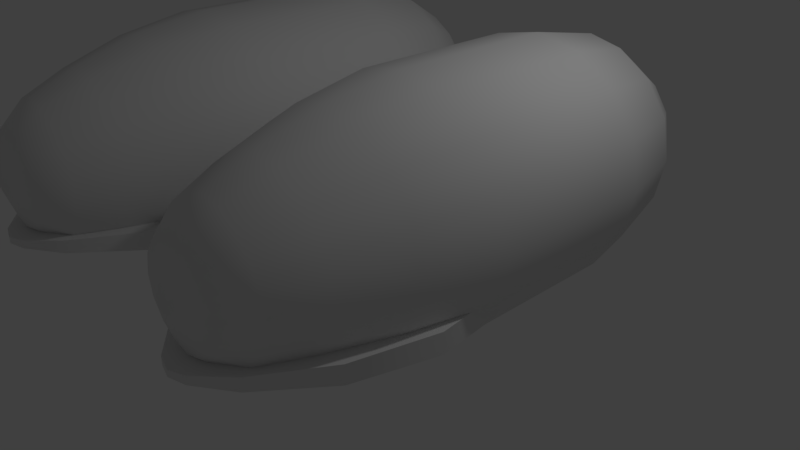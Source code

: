 # Source: skiff.blend  (saved by Blender 2.78.0; exported with 4.5.12 LTS)
import bpy
from mathutils import Matrix  # noqa: F401  (used for matrix-valued properties, if any)

bpy.ops.wm.read_factory_settings(use_empty=True)
scene = bpy.context.scene
scene.name = 'Scene'

# ---- collections
col_collection_1 = bpy.data.collections.new('Collection 1'); scene.collection.children.link(col_collection_1)

# ---- materials (node trees are filled in below, after node groups)
mat_0_skiff = bpy.data.materials.new('0_skiff')
mat_0_skiff.alpha_threshold = 0.0
mat_0_skiff.use_transparent_shadow = False
mat_0_skiff.roughness = 0.5

# ---- material node trees

# ---- world
world_world = bpy.data.worlds.new('World'); scene.world = world_world
world_world.color = (0.05088, 0.05088, 0.05088)
world_world.use_sun_shadow = False
world_world.sun_shadow_jitter_overblur = 0.0
world_world.cycles.sampling_method = 'MANUAL'

# ---- cameras
cam_camera = bpy.data.cameras.new('Camera')
cam_camera.clip_end = 100.0
cam_camera.lens = 35.0
cam_camera.sensor_width = 32.0
cam_camera.sensor_height = 18.0
cam_camera.ortho_scale = 7.314
cam_camera.dof.focus_distance = 0.0
cam_camera.dof.aperture_fstop = 128.0

# ---- lights
light_lamp = bpy.data.lights.new('Lamp', 'POINT')
light_lamp.transmission_factor = 0.0
light_lamp.cutoff_distance = 30.0
light_lamp.energy = 100.0
light_lamp.shadow_buffer_clip_start = 1.001
light_lamp.shadow_soft_size = 0.1
light_lamp.shadow_maximum_resolution = 0.006
light_lamp.use_absolute_resolution = True

# ---- meshes
me_cylinder_004 = bpy.data.meshes.new('Cylinder.004')
me_cylinder_004.from_pydata([(0.3907, -0.4295, 1.63), (0.5187, -0.2379, 1.63), (0.5637, -0.01191, 1.63), (0.6657, 0.01203, -2.109), (1.0, -4.371e-08, -1.0), (1.0, -4.371e-08, 1.0), (0.9239, -0.3827, -1.0), (0.9239, -0.3827, 1.0), (0.7071, -0.7071, -1.0), (0.7071, -0.7071, 1.0), (0.3827, -0.9239, -1.0), (0.3827, -0.9239, 1.0), (0.1991, -0.5575, 1.63), (-0.3907, -0.4295, 1.63), (-0.5187, -0.2379, 1.63), (-0.5637, -0.01191, 1.63), (-0.6657, 0.01203, -2.109), (-1.0, -4.371e-08, -1.0), (-1.0, -4.371e-08, 1.0), (-0.9239, -0.3827, -1.0), (-0.9239, -0.3827, 1.0), (-0.7071, -0.7071, -1.0), (-0.7071, -0.7071, 1.0), (-0.3827, -0.9239, -1.0), (-0.3827, -0.9239, 1.0), (0.0, -1.0, -1.002), (0.0, -1.0, 1.0), (-0.1991, -0.5575, 1.63), (0.0, -0.6025, 1.63), (0.3907, -0.4295, 1.63), (0.1991, -0.5575, 1.63), (0.5187, -0.2379, 1.63), (0.5637, -0.01191, 1.63), (0.5637, -0.01191, 1.63), (0.6657, 0.01203, -2.109), (1.0, -4.371e-08, -1.0), (0.0, -0.6759, -2.915), (0.241, -0.6235, -2.663), (0.4642, -0.4744, -2.412), (0.6133, -0.2512, -2.232), (1.0, -4.371e-08, 1.0), (0.0, -0.6025, 1.63), (-0.3907, -0.4295, 1.63), (-0.1991, -0.5575, 1.63), (-0.5187, -0.2379, 1.63), (-0.5637, -0.01191, 1.63), (-0.5637, -0.01191, 1.63), (-0.6657, 0.01203, -2.109), (-1.0, -4.371e-08, -1.0), (-0.241, -0.6235, -2.663), (-0.4642, -0.4744, -2.412), (-0.6133, -0.2512, -2.232), (-1.0, -4.371e-08, 1.0), (0.0, -0.6759, -2.915), (0.0, -0.6759, -2.915), (0.241, -0.6235, -2.663), (0.4642, -0.4744, -2.412), (0.6133, -0.2512, -2.232), (0.6657, 0.01203, -2.109), (1.0, -4.371e-08, 1.0), (0.9239, -0.3827, 1.0), (0.7071, -0.7071, 1.0), (0.3827, -0.9239, 1.0), (0.0, -1.0, 1.0), (-0.241, -0.6235, -2.663), (-0.4642, -0.4744, -2.412), (-0.6133, -0.2512, -2.232), (-0.6657, 0.01203, -2.109), (-1.0, -4.371e-08, 1.0), (-0.9239, -0.3827, 1.0), (-0.7071, -0.7071, 1.0), (-0.3827, -0.9239, 1.0), (0.6657, 0.01203, -2.109), (-0.6657, 0.01203, -2.109), (1.706, 0.7397, -2.413), (2.216, 0.9142, -2.413), (2.589, 1.391, -2.413), (2.726, 2.043, -2.413), (2.589, 2.694, -2.413), (2.216, 3.171, -2.413), (1.706, 3.346, -2.413), (1.706, 2.043, -4.452), (1.196, 3.171, -2.413), (0.8228, 2.694, -2.413), (0.6862, 2.043, -2.413), (0.8228, 1.391, -2.413), (1.196, 0.9142, -2.413), (1.702, 0.9959, -1.289), (1.702, 1.322, -1.289), (2.212, 0.9959, -1.067), (2.212, 1.322, -1.067), (2.644, 0.9959, -0.5017), (2.644, 1.322, -0.5017), (2.933, 0.9959, 0.2399), (2.933, 1.322, 0.2399), (3.034, 0.9959, 1.074), (3.034, 1.322, 1.074), (2.783, 1.016, 2.043), (2.783, 1.303, 2.043), (2.284, 1.058, 2.782), (2.284, 1.26, 2.782), (1.904, 1.094, 3.089), (1.904, 1.224, 3.089), (1.702, 1.109, 3.153), (1.702, 1.21, 3.153), (1.5, 1.094, 3.089), (1.5, 1.224, 3.089), (1.121, 1.058, 2.782), (1.121, 1.26, 2.782), (0.6212, 1.016, 2.043), (0.6212, 1.303, 2.043), (0.3706, 0.9959, 1.074), (0.3706, 1.322, 1.074), (0.472, 0.9959, 0.2399), (0.472, 1.322, 0.2399), (0.7606, 0.9959, -0.5017), (0.7606, 1.322, -0.5017), (1.193, 0.9959, -1.067), (1.193, 1.322, -1.067), (1.702, 0.9959, -1.289), (1.702, 0.9959, -1.289), (2.212, 0.9959, -1.067), (2.212, 1.322, -1.067), (1.702, 1.322, -1.289), (1.702, 1.322, -1.289), (2.644, 0.9959, -0.5017), (2.644, 1.322, -0.5017), (2.933, 0.9959, 0.2399), (2.933, 1.322, 0.2399), (3.034, 0.9959, 1.074), (3.034, 1.322, 1.074), (2.783, 1.016, 2.043), (2.783, 1.303, 2.043), (2.284, 1.058, 2.782), (2.284, 1.26, 2.782), (1.904, 1.094, 3.089), (1.904, 1.224, 3.089), (1.702, 1.109, 3.153), (1.702, 1.109, 3.153), (1.702, 1.21, 3.153), (1.702, 1.21, 3.153), (1.5, 1.094, 3.089), (1.5, 1.224, 3.089), (1.121, 1.058, 2.782), (1.121, 1.26, 2.782), (0.6212, 1.016, 2.043), (0.6212, 1.303, 2.043), (0.3706, 0.9959, 1.074), (0.3706, 1.322, 1.074), (0.472, 0.9959, 0.2399), (0.472, 1.322, 0.2399), (0.7606, 0.9959, -0.5017), (0.7606, 1.322, -0.5017), (1.193, 0.9959, -1.067), (1.193, 1.322, -1.067), (2.265, 3.768, -1.715), (2.265, 3.768, 0.3529), (2.739, 3.363, -1.715), (2.739, 3.363, 0.3529), (3.056, 2.757, -1.715), (3.056, 2.757, 0.3529), (3.167, 2.043, -1.715), (3.167, 2.043, 0.3529), (3.056, 1.328, -1.715), (3.056, 1.328, 0.3529), (2.739, 0.7225, -1.715), (2.739, 0.7225, 0.3529), (2.265, 0.3177, -1.715), (2.265, 0.3177, 0.3529), (2.554, 2.043, -3.334), (2.485, 1.605, -3.334), (2.291, 1.234, -3.334), (2.001, 0.9862, -3.334), (2.125, 0.5418, -2.733), (2.537, 0.894, -2.733), (2.813, 1.421, -2.733), (2.909, 2.043, -2.733), (2.813, 2.665, -2.733), (2.537, 3.192, -2.733), (2.125, 3.544, -2.733), (2.485, 2.48, -3.334), (2.291, 2.852, -3.334), (2.001, 3.099, -3.334), (2.208, 2.043, -3.697), (2.167, 1.775, -3.697), (2.048, 1.549, -3.697), (1.871, 1.397, -3.697), (2.167, 2.31, -3.697), (2.048, 2.537, -3.697), (1.871, 2.688, -3.697), (2.143, 3.616, 1.299), (2.575, 3.247, 1.299), (2.864, 2.694, 1.299), (2.965, 2.043, 1.299), (2.864, 1.391, 1.299), (2.575, 0.8391, 1.299), (2.143, 0.4701, 1.299), (2.042, 3.337, 2.077), (2.397, 3.033, 2.077), (2.635, 2.579, 2.077), (2.718, 2.043, 2.077), (2.635, 1.507, 2.077), (2.397, 1.053, 2.077), (2.042, 0.749, 2.077), (1.963, 3.06, 2.63), (2.243, 2.821, 2.63), (2.43, 2.464, 2.63), (2.495, 2.043, 2.63), (2.43, 1.622, 2.63), (2.243, 1.264, 2.63), (1.963, 1.026, 2.63), (1.882, 2.738, 2.941), (2.073, 2.575, 2.941), (2.201, 2.331, 2.941), (2.245, 2.043, 2.941), (2.201, 1.755, 2.941), (2.073, 1.511, 2.941), (1.882, 1.347, 2.941), (1.706, 3.91, -1.715), (1.706, 3.91, 0.3529), (1.147, 3.768, -1.715), (1.147, 3.768, 0.3529), (0.6727, 3.363, -1.715), (0.6727, 3.363, 0.3529), (0.3559, 2.757, -1.715), (0.3559, 2.757, 0.3529), (0.2447, 2.043, -1.715), (0.2447, 2.043, 0.3529), (0.3559, 1.328, -1.715), (0.3559, 1.328, 0.3529), (0.6727, 0.7225, -1.715), (0.6727, 0.7225, 0.3529), (1.147, 0.3177, -1.715), (1.147, 0.3177, 0.3529), (1.706, 0.1756, -1.715), (1.706, 0.1756, 0.3529), (0.8586, 2.043, -3.334), (0.9267, 1.605, -3.334), (1.121, 1.234, -3.334), (1.411, 0.9862, -3.334), (1.706, 0.8991, -3.334), (1.706, 0.4182, -2.733), (1.288, 0.5418, -2.733), (0.8751, 0.894, -2.733), (0.5994, 1.421, -2.733), (0.5027, 2.043, -2.733), (0.5994, 2.665, -2.733), (0.8751, 3.192, -2.733), (1.288, 3.544, -2.733), (1.706, 3.667, -2.733), (0.9267, 2.48, -3.334), (1.121, 2.852, -3.334), (1.411, 3.099, -3.334), (1.706, 3.187, -3.334), (1.204, 2.043, -3.697), (1.245, 1.775, -3.697), (1.364, 1.549, -3.697), (1.541, 1.397, -3.697), (1.706, 1.344, -3.697), (1.245, 2.31, -3.697), (1.364, 2.537, -3.697), (1.541, 2.688, -3.697), (1.706, 2.742, -3.697), (1.706, 3.745, 1.299), (1.269, 3.616, 1.299), (0.837, 3.247, 1.299), (0.5482, 2.694, 1.299), (0.4468, 2.043, 1.299), (0.5482, 1.391, 1.299), (0.837, 0.8391, 1.299), (1.269, 0.4701, 1.299), (1.706, 0.3405, 1.299), (1.706, 3.443, 2.077), (1.37, 3.337, 2.077), (1.015, 3.033, 2.077), (0.7772, 2.579, 2.077), (0.6938, 2.043, 2.077), (0.7772, 1.507, 2.077), (1.015, 1.053, 2.077), (1.37, 0.749, 2.077), (1.706, 0.6424, 2.077), (1.706, 3.144, 2.63), (1.449, 3.06, 2.63), (1.169, 2.821, 2.63), (0.9824, 2.464, 2.63), (0.9168, 2.043, 2.63), (0.9824, 1.622, 2.63), (1.169, 1.264, 2.63), (1.449, 1.026, 2.63), (1.706, 0.942, 2.63), (1.706, 2.795, 2.941), (1.53, 2.738, 2.941), (1.339, 2.575, 2.941), (1.212, 2.331, 2.941), (1.167, 2.043, 2.941), (1.212, 1.755, 2.941), (1.339, 1.511, 2.941), (1.53, 1.347, 2.941), (1.706, 1.29, 2.941), (1.706, 2.043, -3.898), (1.706, 2.043, 3.148), (-1.747, 0.7397, -2.413), (-1.237, 0.9142, -2.413), (-0.8637, 1.391, -2.413), (-0.7271, 2.043, -2.413), (-0.8637, 2.694, -2.413), (-1.237, 3.171, -2.413), (-1.747, 3.346, -2.413), (-1.747, 2.043, -4.452), (-2.257, 3.171, -2.413), (-2.63, 2.694, -2.413), (-2.767, 2.043, -2.413), (-2.63, 1.391, -2.413), (-2.257, 0.9142, -2.413), (-1.751, 0.9959, -1.289), (-1.751, 1.322, -1.289), (-1.241, 0.9959, -1.067), (-1.241, 1.322, -1.067), (-0.8092, 0.9959, -0.5017), (-0.8092, 1.322, -0.5017), (-0.5205, 0.9959, 0.2399), (-0.5205, 1.322, 0.2399), (-0.4191, 0.9959, 1.074), (-0.4191, 1.322, 1.074), (-0.6698, 1.016, 2.043), (-0.6698, 1.303, 2.043), (-1.169, 1.058, 2.782), (-1.169, 1.26, 2.782), (-1.549, 1.094, 3.089), (-1.549, 1.224, 3.089), (-1.751, 1.109, 3.153), (-1.751, 1.21, 3.153), (-1.953, 1.094, 3.089), (-1.953, 1.224, 3.089), (-2.332, 1.058, 2.782), (-2.332, 1.26, 2.782), (-2.832, 1.016, 2.043), (-2.832, 1.303, 2.043), (-3.082, 0.9959, 1.074), (-3.082, 1.322, 1.074), (-2.981, 0.9959, 0.2399), (-2.981, 1.322, 0.2399), (-2.692, 0.9959, -0.5017), (-2.692, 1.322, -0.5017), (-2.26, 0.9959, -1.067), (-2.26, 1.322, -1.067), (-1.751, 0.9959, -1.289), (-1.751, 0.9959, -1.289), (-1.241, 0.9959, -1.067), (-1.241, 1.322, -1.067), (-1.751, 1.322, -1.289), (-1.751, 1.322, -1.289), (-0.8092, 0.9959, -0.5017), (-0.8092, 1.322, -0.5017), (-0.5205, 0.9959, 0.2399), (-0.5205, 1.322, 0.2399), (-0.4191, 0.9959, 1.074), (-0.4191, 1.322, 1.074), (-0.6698, 1.016, 2.043), (-0.6698, 1.303, 2.043), (-1.169, 1.058, 2.782), (-1.169, 1.26, 2.782), (-1.549, 1.094, 3.089), (-1.549, 1.224, 3.089), (-1.751, 1.109, 3.153), (-1.751, 1.109, 3.153), (-1.751, 1.21, 3.153), (-1.751, 1.21, 3.153), (-1.953, 1.094, 3.089), (-1.953, 1.224, 3.089), (-2.332, 1.058, 2.782), (-2.332, 1.26, 2.782), (-2.832, 1.016, 2.043), (-2.832, 1.303, 2.043), (-3.082, 0.9959, 1.074), (-3.082, 1.322, 1.074), (-2.981, 0.9959, 0.2399), (-2.981, 1.322, 0.2399), (-2.692, 0.9959, -0.5017), (-2.692, 1.322, -0.5017), (-2.26, 0.9959, -1.067), (-2.26, 1.322, -1.067), (-1.188, 3.768, -1.715), (-1.188, 3.768, 0.3529), (-0.7136, 3.363, -1.715), (-0.7136, 3.363, 0.3529), (-0.3969, 2.757, -1.715), (-0.3969, 2.757, 0.3529), (-0.2856, 2.043, -1.715), (-0.2856, 2.043, 0.3529), (-0.3969, 1.328, -1.715), (-0.3969, 1.328, 0.3529), (-0.7136, 0.7225, -1.715), (-0.7136, 0.7225, 0.3529), (-1.188, 0.3177, -1.715), (-1.188, 0.3177, 0.3529), (-0.8995, 2.043, -3.334), (-0.9676, 1.605, -3.334), (-1.162, 1.234, -3.334), (-1.452, 0.9862, -3.334), (-1.328, 0.5418, -2.733), (-0.916, 0.894, -2.733), (-0.6404, 1.421, -2.733), (-0.5436, 2.043, -2.733), (-0.6404, 2.665, -2.733), (-0.916, 3.192, -2.733), (-1.328, 3.544, -2.733), (-0.9676, 2.48, -3.334), (-1.162, 2.852, -3.334), (-1.452, 3.099, -3.334), (-1.245, 2.043, -3.697), (-1.286, 1.775, -3.697), (-1.405, 1.549, -3.697), (-1.582, 1.397, -3.697), (-1.286, 2.31, -3.697), (-1.405, 2.537, -3.697), (-1.582, 2.688, -3.697), (-1.31, 3.616, 1.299), (-0.878, 3.247, 1.299), (-0.5892, 2.694, 1.299), (-0.4877, 2.043, 1.299), (-0.5892, 1.391, 1.299), (-0.878, 0.8391, 1.299), (-1.31, 0.4701, 1.299), (-1.411, 3.337, 2.077), (-1.056, 3.033, 2.077), (-0.8181, 2.579, 2.077), (-0.7347, 2.043, 2.077), (-0.8181, 1.507, 2.077), (-1.056, 1.053, 2.077), (-1.411, 0.749, 2.077), (-1.49, 3.06, 2.63), (-1.21, 2.821, 2.63), (-1.023, 2.464, 2.63), (-0.9578, 2.043, 2.63), (-1.023, 1.622, 2.63), (-1.21, 1.264, 2.63), (-1.49, 1.026, 2.63), (-1.571, 2.738, 2.941), (-1.38, 2.575, 2.941), (-1.252, 2.331, 2.941), (-1.208, 2.043, 2.941), (-1.252, 1.755, 2.941), (-1.38, 1.511, 2.941), (-1.571, 1.347, 2.941), (-1.747, 3.91, -1.715), (-1.747, 3.91, 0.3529), (-2.306, 3.768, -1.715), (-2.306, 3.768, 0.3529), (-2.78, 3.363, -1.715), (-2.78, 3.363, 0.3529), (-3.097, 2.757, -1.715), (-3.097, 2.757, 0.3529), (-3.208, 2.043, -1.715), (-3.208, 2.043, 0.3529), (-3.097, 1.328, -1.715), (-3.097, 1.328, 0.3529), (-2.78, 0.7225, -1.715), (-2.78, 0.7225, 0.3529), (-2.306, 0.3177, -1.715), (-2.306, 0.3177, 0.3529), (-1.747, 0.1756, -1.715), (-1.747, 0.1756, 0.3529), (-2.594, 2.043, -3.334), (-2.526, 1.605, -3.334), (-2.332, 1.234, -3.334), (-2.042, 0.9862, -3.334), (-1.747, 0.8991, -3.334), (-1.747, 0.4182, -2.733), (-2.165, 0.5418, -2.733), (-2.578, 0.894, -2.733), (-2.854, 1.421, -2.733), (-2.95, 2.043, -2.733), (-2.854, 2.665, -2.733), (-2.578, 3.192, -2.733), (-2.165, 3.544, -2.733), (-1.747, 3.667, -2.733), (-2.526, 2.48, -3.334), (-2.332, 2.852, -3.334), (-2.042, 3.099, -3.334), (-1.747, 3.187, -3.334), (-2.249, 2.043, -3.697), (-2.208, 1.775, -3.697), (-2.089, 1.549, -3.697), (-1.912, 1.397, -3.697), (-1.747, 1.344, -3.697), (-2.208, 2.31, -3.697), (-2.089, 2.537, -3.697), (-1.912, 2.688, -3.697), (-1.747, 2.742, -3.697), (-1.747, 3.745, 1.299), (-2.184, 3.616, 1.299), (-2.616, 3.247, 1.299), (-2.905, 2.694, 1.299), (-3.006, 2.043, 1.299), (-2.905, 1.391, 1.299), (-2.616, 0.8391, 1.299), (-2.184, 0.4701, 1.299), (-1.747, 0.3405, 1.299), (-1.747, 3.443, 2.077), (-2.083, 3.337, 2.077), (-2.438, 3.033, 2.077), (-2.676, 2.579, 2.077), (-2.759, 2.043, 2.077), (-2.676, 1.507, 2.077), (-2.438, 1.053, 2.077), (-2.083, 0.749, 2.077), (-1.747, 0.6424, 2.077), (-1.747, 3.144, 2.63), (-2.004, 3.06, 2.63), (-2.284, 2.821, 2.63), (-2.471, 2.464, 2.63), (-2.536, 2.043, 2.63), (-2.471, 1.622, 2.63), (-2.284, 1.264, 2.63), (-2.004, 1.026, 2.63), (-1.747, 0.942, 2.63), (-1.747, 2.795, 2.941), (-1.923, 2.738, 2.941), (-2.114, 2.575, 2.941), (-2.242, 2.331, 2.941), (-2.286, 2.043, 2.941), (-2.242, 1.755, 2.941), (-2.114, 1.511, 2.941), (-1.923, 1.347, 2.941), (-1.747, 1.29, 2.941), (-1.747, 2.043, -3.898), (-1.747, 2.043, 3.148)], [], [(6, 8, 56, 57), (10, 25, 53, 55), (35, 6, 57, 58), (8, 10, 55, 56), (35, 59, 60, 6), (6, 60, 61, 8), (8, 61, 62, 10), (10, 62, 63, 25), (9, 7, 31, 29), (11, 9, 29, 30), (7, 40, 32, 31), (26, 11, 30, 41), (19, 66, 65, 21), (23, 64, 54, 25), (48, 67, 66, 19), (21, 65, 64, 23), (48, 19, 69, 68), (19, 21, 70, 69), (21, 23, 71, 70), (23, 25, 63, 71), (22, 42, 44, 20), (24, 43, 42, 22), (20, 44, 45, 52), (26, 41, 43, 24), (34, 39, 51, 47, 73, 3), (12, 0, 1, 33, 46, 14, 13, 27, 28), (4, 17, 18, 5), (2, 5, 18, 15), (4, 72, 16, 17), (39, 38, 50, 51), (38, 37, 49, 50), (37, 36, 49), (74, 81, 75), (75, 81, 76), (76, 81, 77), (77, 81, 78), (78, 81, 79), (79, 81, 80), (80, 81, 82), (82, 81, 83), (83, 81, 84), (84, 81, 85), (85, 81, 86), (86, 81, 74), (74, 75, 76, 77, 78, 79, 80, 82, 83, 84, 85, 86), (119, 123, 122, 121), (121, 122, 126, 125), (125, 126, 128, 127), (127, 128, 130, 129), (129, 130, 132, 131), (131, 132, 134, 133), (133, 134, 136, 135), (135, 136, 139, 137), (138, 140, 142, 141), (141, 142, 144, 143), (143, 144, 146, 145), (145, 146, 148, 147), (147, 148, 150, 149), (149, 150, 152, 151), (90, 124, 154, 116, 114, 112, 110, 108, 106, 104, 102, 100, 98, 96, 94, 92), (151, 152, 118, 153), (153, 118, 88, 120), (87, 89, 91, 93, 95, 97, 99, 101, 103, 105, 107, 109, 111, 113, 115, 117), (218, 219, 156, 155), (155, 156, 158, 157), (157, 158, 160, 159), (159, 160, 162, 161), (161, 162, 164, 163), (163, 164, 166, 165), (165, 166, 168, 167), (167, 168, 235, 234), (165, 167, 173, 174), (159, 161, 176, 177), (163, 165, 174, 175), (157, 159, 177, 178), (218, 155, 179, 249), (167, 234, 241, 173), (161, 163, 175, 176), (155, 157, 178, 179), (179, 178, 181, 182), (177, 176, 169, 180), (175, 174, 171, 170), (173, 241, 240, 172), (249, 179, 182, 253), (178, 177, 180, 181), (176, 175, 170, 169), (174, 173, 172, 171), (182, 181, 188, 189), (170, 171, 185, 184), (171, 172, 186, 185), (253, 182, 189, 262), (180, 169, 183, 187), (181, 180, 187, 188), (172, 240, 258, 186), (169, 170, 184, 183), (156, 219, 263, 190), (162, 160, 192, 193), (168, 166, 195, 196), (158, 156, 190, 191), (164, 162, 193, 194), (235, 168, 196, 271), (160, 158, 191, 192), (166, 164, 194, 195), (195, 194, 201, 202), (193, 192, 199, 200), (191, 190, 197, 198), (196, 195, 202, 203), (194, 193, 200, 201), (192, 191, 198, 199), (190, 263, 272, 197), (271, 196, 203, 280), (203, 202, 209, 210), (201, 200, 207, 208), (199, 198, 205, 206), (197, 272, 281, 204), (280, 203, 210, 289), (202, 201, 208, 209), (200, 199, 206, 207), (198, 197, 204, 205), (208, 207, 214, 215), (206, 205, 212, 213), (204, 281, 290, 211), (289, 210, 217, 298), (209, 208, 215, 216), (207, 206, 213, 214), (205, 204, 211, 212), (210, 209, 216, 217), (262, 189, 299), (189, 188, 299), (188, 187, 299), (187, 183, 299), (183, 184, 299), (184, 185, 299), (185, 186, 299), (186, 258, 299), (298, 217, 300), (217, 216, 300), (216, 215, 300), (215, 214, 300), (214, 213, 300), (213, 212, 300), (212, 211, 300), (211, 290, 300), (218, 220, 221, 219), (220, 222, 223, 221), (222, 224, 225, 223), (224, 226, 227, 225), (226, 228, 229, 227), (228, 230, 231, 229), (230, 232, 233, 231), (232, 234, 235, 233), (230, 243, 242, 232), (224, 246, 245, 226), (228, 244, 243, 230), (222, 247, 246, 224), (218, 249, 248, 220), (232, 242, 241, 234), (226, 245, 244, 228), (220, 248, 247, 222), (248, 252, 251, 247), (246, 250, 236, 245), (244, 237, 238, 243), (242, 239, 240, 241), (249, 253, 252, 248), (247, 251, 250, 246), (245, 236, 237, 244), (243, 238, 239, 242), (252, 261, 260, 251), (237, 255, 256, 238), (238, 256, 257, 239), (253, 262, 261, 252), (250, 259, 254, 236), (251, 260, 259, 250), (239, 257, 258, 240), (236, 254, 255, 237), (221, 264, 263, 219), (227, 267, 266, 225), (233, 270, 269, 231), (223, 265, 264, 221), (229, 268, 267, 227), (235, 271, 270, 233), (225, 266, 265, 223), (231, 269, 268, 229), (269, 278, 277, 268), (267, 276, 275, 266), (265, 274, 273, 264), (270, 279, 278, 269), (268, 277, 276, 267), (266, 275, 274, 265), (264, 273, 272, 263), (271, 280, 279, 270), (279, 288, 287, 278), (277, 286, 285, 276), (275, 284, 283, 274), (273, 282, 281, 272), (280, 289, 288, 279), (278, 287, 286, 277), (276, 285, 284, 275), (274, 283, 282, 273), (286, 295, 294, 285), (284, 293, 292, 283), (282, 291, 290, 281), (289, 298, 297, 288), (287, 296, 295, 286), (285, 294, 293, 284), (283, 292, 291, 282), (288, 297, 296, 287), (262, 299, 261), (261, 299, 260), (260, 299, 259), (259, 299, 254), (254, 299, 255), (255, 299, 256), (256, 299, 257), (257, 299, 258), (298, 300, 297), (297, 300, 296), (296, 300, 295), (295, 300, 294), (294, 300, 293), (293, 300, 292), (292, 300, 291), (291, 300, 290), (301, 308, 302), (302, 308, 303), (303, 308, 304), (304, 308, 305), (305, 308, 306), (306, 308, 307), (307, 308, 309), (309, 308, 310), (310, 308, 311), (311, 308, 312), (312, 308, 313), (313, 308, 301), (301, 302, 303, 304, 305, 306, 307, 309, 310, 311, 312, 313), (346, 350, 349, 348), (348, 349, 353, 352), (352, 353, 355, 354), (354, 355, 357, 356), (356, 357, 359, 358), (358, 359, 361, 360), (360, 361, 363, 362), (362, 363, 366, 364), (365, 367, 369, 368), (368, 369, 371, 370), (370, 371, 373, 372), (372, 373, 375, 374), (374, 375, 377, 376), (376, 377, 379, 378), (317, 351, 381, 343, 341, 339, 337, 335, 333, 331, 329, 327, 325, 323, 321, 319), (378, 379, 345, 380), (380, 345, 315, 347), (314, 316, 318, 320, 322, 324, 326, 328, 330, 332, 334, 336, 338, 340, 342, 344), (445, 446, 383, 382), (382, 383, 385, 384), (384, 385, 387, 386), (386, 387, 389, 388), (388, 389, 391, 390), (390, 391, 393, 392), (392, 393, 395, 394), (394, 395, 462, 461), (392, 394, 400, 401), (386, 388, 403, 404), (390, 392, 401, 402), (384, 386, 404, 405), (445, 382, 406, 476), (394, 461, 468, 400), (388, 390, 402, 403), (382, 384, 405, 406), (406, 405, 408, 409), (404, 403, 396, 407), (402, 401, 398, 397), (400, 468, 467, 399), (476, 406, 409, 480), (405, 404, 407, 408), (403, 402, 397, 396), (401, 400, 399, 398), (409, 408, 415, 416), (397, 398, 412, 411), (398, 399, 413, 412), (480, 409, 416, 489), (407, 396, 410, 414), (408, 407, 414, 415), (399, 467, 485, 413), (396, 397, 411, 410), (383, 446, 490, 417), (389, 387, 419, 420), (395, 393, 422, 423), (385, 383, 417, 418), (391, 389, 420, 421), (462, 395, 423, 498), (387, 385, 418, 419), (393, 391, 421, 422), (422, 421, 428, 429), (420, 419, 426, 427), (418, 417, 424, 425), (423, 422, 429, 430), (421, 420, 427, 428), (419, 418, 425, 426), (417, 490, 499, 424), (498, 423, 430, 507), (430, 429, 436, 437), (428, 427, 434, 435), (426, 425, 432, 433), (424, 499, 508, 431), (507, 430, 437, 516), (429, 428, 435, 436), (427, 426, 433, 434), (425, 424, 431, 432), (435, 434, 441, 442), (433, 432, 439, 440), (431, 508, 517, 438), (516, 437, 444, 525), (436, 435, 442, 443), (434, 433, 440, 441), (432, 431, 438, 439), (437, 436, 443, 444), (489, 416, 526), (416, 415, 526), (415, 414, 526), (414, 410, 526), (410, 411, 526), (411, 412, 526), (412, 413, 526), (413, 485, 526), (525, 444, 527), (444, 443, 527), (443, 442, 527), (442, 441, 527), (441, 440, 527), (440, 439, 527), (439, 438, 527), (438, 517, 527), (445, 447, 448, 446), (447, 449, 450, 448), (449, 451, 452, 450), (451, 453, 454, 452), (453, 455, 456, 454), (455, 457, 458, 456), (457, 459, 460, 458), (459, 461, 462, 460), (457, 470, 469, 459), (451, 473, 472, 453), (455, 471, 470, 457), (449, 474, 473, 451), (445, 476, 475, 447), (459, 469, 468, 461), (453, 472, 471, 455), (447, 475, 474, 449), (475, 479, 478, 474), (473, 477, 463, 472), (471, 464, 465, 470), (469, 466, 467, 468), (476, 480, 479, 475), (474, 478, 477, 473), (472, 463, 464, 471), (470, 465, 466, 469), (479, 488, 487, 478), (464, 482, 483, 465), (465, 483, 484, 466), (480, 489, 488, 479), (477, 486, 481, 463), (478, 487, 486, 477), (466, 484, 485, 467), (463, 481, 482, 464), (448, 491, 490, 446), (454, 494, 493, 452), (460, 497, 496, 458), (450, 492, 491, 448), (456, 495, 494, 454), (462, 498, 497, 460), (452, 493, 492, 450), (458, 496, 495, 456), (496, 505, 504, 495), (494, 503, 502, 493), (492, 501, 500, 491), (497, 506, 505, 496), (495, 504, 503, 494), (493, 502, 501, 492), (491, 500, 499, 490), (498, 507, 506, 497), (506, 515, 514, 505), (504, 513, 512, 503), (502, 511, 510, 501), (500, 509, 508, 499), (507, 516, 515, 506), (505, 514, 513, 504), (503, 512, 511, 502), (501, 510, 509, 500), (513, 522, 521, 512), (511, 520, 519, 510), (509, 518, 517, 508), (516, 525, 524, 515), (514, 523, 522, 513), (512, 521, 520, 511), (510, 519, 518, 509), (515, 524, 523, 514), (489, 526, 488), (488, 526, 487), (487, 526, 486), (486, 526, 481), (481, 526, 482), (482, 526, 483), (483, 526, 484), (484, 526, 485), (525, 527, 524), (524, 527, 523), (523, 527, 522), (522, 527, 521), (521, 527, 520), (520, 527, 519), (519, 527, 518), (518, 527, 517)])
me_cylinder_004.polygons.foreach_set('use_smooth', [1, 1, 1, 1, 1, 1, 1, 1, 1, 1, 1, 1, 1, 1, 1, 1, 1, 1, 1, 1, 1, 1, 1, 1, 1, 1, 1, 1, 1, 1, 1, 1, 0, 0, 0, 0, 0, 0, 0, 0, 0, 0, 0, 0, 0, 1, 1, 1, 1, 1, 1, 1, 1, 1, 1, 1, 1, 1, 1, 1, 1, 1, 1, 1, 1, 1, 1, 1, 1, 1, 1, 1, 1, 1, 1, 1, 1, 1, 1, 1, 1, 1, 1, 1, 1, 1, 1, 1, 1, 1, 1, 1, 1, 1, 1, 1, 1, 1, 1, 1, 1, 1, 1, 1, 1, 1, 1, 1, 1, 1, 1, 1, 1, 1, 1, 1, 1, 1, 1, 1, 1, 1, 1, 1, 1, 1, 1, 1, 1, 1, 1, 1, 1, 1, 1, 1, 1, 1, 1, 1, 1, 1, 1, 1, 1, 1, 1, 1, 1, 1, 1, 1, 1, 1, 1, 1, 1, 1, 1, 1, 1, 1, 1, 1, 1, 1, 1, 1, 1, 1, 1, 1, 1, 1, 1, 1, 1, 1, 1, 1, 1, 1, 1, 1, 1, 1, 1, 1, 1, 1, 1, 1, 1, 1, 1, 1, 1, 1, 1, 1, 1, 1, 1, 1, 1, 1, 1, 1, 1, 1, 1, 1, 1, 1, 1, 1, 1, 1, 1, 1, 1, 1, 1, 0, 0, 0, 0, 0, 0, 0, 0, 0, 0, 0, 0, 0, 1, 1, 1, 1, 1, 1, 1, 1, 1, 1, 1, 1, 1, 1, 1, 1, 1, 1, 1, 1, 1, 1, 1, 1, 1, 1, 1, 1, 1, 1, 1, 1, 1, 1, 1, 1, 1, 1, 1, 1, 1, 1, 1, 1, 1, 1, 1, 1, 1, 1, 1, 1, 1, 1, 1, 1, 1, 1, 1, 1, 1, 1, 1, 1, 1, 1, 1, 1, 1, 1, 1, 1, 1, 1, 1, 1, 1, 1, 1, 1, 1, 1, 1, 1, 1, 1, 1, 1, 1, 1, 1, 1, 1, 1, 1, 1, 1, 1, 1, 1, 1, 1, 1, 1, 1, 1, 1, 1, 1, 1, 1, 1, 1, 1, 1, 1, 1, 1, 1, 1, 1, 1, 1, 1, 1, 1, 1, 1, 1, 1, 1, 1, 1, 1, 1, 1, 1, 1, 1, 1, 1, 1, 1, 1, 1, 1, 1, 1, 1, 1, 1, 1, 1, 1, 1, 1, 1, 1, 1, 1, 1, 1, 1, 1, 1, 1, 1, 1, 1, 1, 1, 1, 1, 1, 1, 1, 1, 1])
_uv = me_cylinder_004.uv_layers.new(name='UVMap')
_uv.uv.foreach_set('vector', [0.2896, 0.2073, 0.2493, 0.2085, 0.247, 0.05637, 0.2772, 0.07355, 0.2088, 0.208, 0.1677, 0.2057, 0.1944, 0.0003072, 0.2185, 0.02927, 0.3303, 0.2039, 0.2896, 0.2073, 0.2772, 0.07355, 0.3078, 0.08202, 0.2493, 0.2085, 0.2088, 0.208, 0.2185, 0.02927, 0.247, 0.05637, 0.3303, 0.2039, 0.3352, 0.4165, 0.2932, 0.4173, 0.2896, 0.2073, 0.2896, 0.2073, 0.2932, 0.4173, 0.2513, 0.4179, 0.2493, 0.2085, 0.2493, 0.2085, 0.2513, 0.4179, 0.2096, 0.4182, 0.2088, 0.208, 0.2088, 0.208, 0.2096, 0.4182, 0.1678, 0.4183, 0.1677, 0.2057, 0.8411, 0.8793, 0.8766, 0.9003, 0.8265, 0.9633, 0.8055, 0.951, 0.802, 0.8665, 0.8411, 0.8793, 0.8055, 0.951, 0.7824, 0.9434, 0.8766, 0.9003, 0.9066, 0.9284, 0.8442, 0.98, 0.8265, 0.9633, 0.761, 0.8622, 0.802, 0.8665, 0.7824, 0.9434, 0.761, 0.9409, 0.04592, 0.2073, 0.05833, 0.07355, 0.08846, 0.05637, 0.08617, 0.2085, 0.1267, 0.208, 0.117, 0.02927, 0.1411, 0.0003072, 0.1677, 0.2057, 0.005205, 0.2039, 0.02766, 0.08202, 0.05833, 0.07355, 0.04592, 0.2073, 0.08617, 0.2085, 0.08846, 0.05637, 0.117, 0.02927, 0.1267, 0.208, 0.005205, 0.2039, 0.04592, 0.2073, 0.0423, 0.4173, 0.0003072, 0.4165, 0.04592, 0.2073, 0.08617, 0.2085, 0.08416, 0.4179, 0.0423, 0.4173, 0.08617, 0.2085, 0.1267, 0.208, 0.1259, 0.4182, 0.08416, 0.4179, 0.1267, 0.208, 0.1677, 0.2057, 0.1678, 0.4183, 0.1259, 0.4182, 0.6809, 0.8793, 0.7165, 0.951, 0.6956, 0.9633, 0.6455, 0.9003, 0.7201, 0.8665, 0.7396, 0.9434, 0.7165, 0.951, 0.6809, 0.8793, 0.6455, 0.9003, 0.6956, 0.9633, 0.6779, 0.98, 0.6155, 0.9284, 0.761, 0.8622, 0.761, 0.9409, 0.7396, 0.9434, 0.7201, 0.8665, 0.9686, 0.7429, 0.9626, 0.7734, 0.8332, 0.7734, 0.8272, 0.7429, 0.8277, 0.7428, 0.9681, 0.7428, 0.9077, 0.6846, 0.9279, 0.6981, 0.9414, 0.7183, 0.9461, 0.7422, 0.8272, 0.7422, 0.8319, 0.7183, 0.8454, 0.6981, 0.8656, 0.6846, 0.8866, 0.6798, 0.6155, 0.584, 0.8265, 0.584, 0.8265, 0.795, 0.6155, 0.795, 0.6615, 0.8616, 0.6155, 0.795, 0.8265, 0.795, 0.7805, 0.8616, 0.6155, 0.584, 0.6507, 0.4669, 0.7913, 0.4669, 0.8265, 0.584, 0.9626, 0.7734, 0.9468, 0.8036, 0.8489, 0.8036, 0.8332, 0.7734, 0.9468, 0.8036, 0.9233, 0.8344, 0.8725, 0.8344, 0.8489, 0.8036, 0.9233, 0.8344, 0.8979, 0.8616, 0.8725, 0.8344, 0.0, 0.0, 1.0, 0.0, 1.0, 1.0, 0.0, 0.0, 1.0, 0.0, 1.0, 1.0, 0.0, 0.0, 1.0, 0.0, 1.0, 1.0, 0.0, 0.0, 1.0, 0.0, 1.0, 1.0, 0.0, 0.0, 1.0, 0.0, 1.0, 1.0, 0.0, 0.0, 1.0, 0.0, 1.0, 1.0, 0.0, 0.0, 1.0, 0.0, 1.0, 1.0, 0.0, 0.0, 1.0, 0.0, 1.0, 1.0, 0.0, 0.0, 1.0, 0.0, 1.0, 1.0, 0.0, 0.0, 1.0, 0.0, 1.0, 1.0, 0.0, 0.0, 1.0, 0.0, 1.0, 1.0, 0.0, 0.0, 1.0, 0.0, 1.0, 1.0, 0.5, 1.0, 0.75, 0.933, 0.933, 0.75, 1.0, 0.5, 0.933, 0.25, 0.75, 0.06699, 0.5, 0.0, 0.25, 0.06699, 0.06699, 0.25, 0.0, 0.5, 0.06699, 0.75, 0.25, 0.933, 0.8951, 0.0003072, 0.9296, 0.0003073, 0.9296, 0.05898, 0.8951, 0.05898, 0.8951, 0.05898, 0.9296, 0.05898, 0.9296, 0.1341, 0.8951, 0.1341, 0.8951, 0.1341, 0.9296, 0.1341, 0.9296, 0.2181, 0.8951, 0.2181, 0.8951, 0.2181, 0.9296, 0.2181, 0.9296, 0.3068, 0.8951, 0.3068, 0.8951, 0.3068, 0.9296, 0.3068, 0.9275, 0.4124, 0.8972, 0.4124, 0.8972, 0.4124, 0.9275, 0.4124, 0.923, 0.5065, 0.9017, 0.5065, 0.9017, 0.5065, 0.923, 0.5065, 0.9192, 0.5581, 0.9055, 0.5581, 0.9055, 0.5581, 0.9192, 0.5581, 0.9177, 0.5804, 0.907, 0.5804, 0.9527, 0.5804, 0.9421, 0.5804, 0.9406, 0.5581, 0.9542, 0.5581, 0.9542, 0.5581, 0.9406, 0.5581, 0.9368, 0.5065, 0.958, 0.5065, 0.958, 0.5065, 0.9368, 0.5065, 0.9323, 0.4124, 0.9625, 0.4124, 0.9625, 0.4124, 0.9323, 0.4124, 0.9302, 0.3068, 0.9646, 0.3068, 0.9646, 0.3068, 0.9302, 0.3068, 0.9302, 0.2181, 0.9646, 0.2181, 0.9646, 0.2181, 0.9302, 0.2181, 0.9302, 0.1341, 0.9646, 0.1341, 0.4492, 0.4837, 0.5054, 0.4669, 0.556, 0.4966, 0.594, 0.5614, 0.6148, 0.6427, 0.6148, 0.7314, 0.5762, 0.8298, 0.5145, 0.901, 0.4708, 0.9286, 0.4488, 0.9328, 0.4285, 0.9234, 0.3926, 0.8862, 0.3497, 0.8023, 0.3358, 0.6975, 0.357, 0.6114, 0.3967, 0.5374, 0.9646, 0.1341, 0.9302, 0.1341, 0.9302, 0.05898, 0.9646, 0.05898, 0.9646, 0.05898, 0.9302, 0.05898, 0.9302, 0.0003072, 0.9646, 0.0003073, 0.1699, 0.4189, 0.2205, 0.4487, 0.2585, 0.5134, 0.2793, 0.5948, 0.2793, 0.6835, 0.2407, 0.7818, 0.179, 0.853, 0.1353, 0.8806, 0.1133, 0.8848, 0.09296, 0.8754, 0.05712, 0.8382, 0.01423, 0.7543, 0.0003072, 0.6496, 0.02155, 0.5634, 0.06123, 0.4894, 0.1137, 0.4357, 0.0, 0.0, 1.0, 0.0, 1.0, 1.0, 0.0, 1.0, 0.0, 0.0, 1.0, 0.0, 1.0, 1.0, 0.0, 1.0, 0.0, 0.0, 1.0, 0.0, 1.0, 1.0, 0.0, 1.0, 0.0, 0.0, 1.0, 0.0, 1.0, 1.0, 0.0, 1.0, 0.0, 0.0, 1.0, 0.0, 1.0, 1.0, 0.0, 1.0, 0.0, 0.0, 1.0, 0.0, 1.0, 1.0, 0.0, 1.0, 0.0, 0.0, 1.0, 0.0, 1.0, 1.0, 0.0, 1.0, 0.0, 0.0, 1.0, 0.0, 1.0, 1.0, 0.0, 1.0, 0.0, 0.0, 1.0, 0.0, 1.0, 1.0, 0.0, 1.0, 0.0, 0.0, 1.0, 0.0, 1.0, 1.0, 0.0, 1.0, 0.0, 0.0, 1.0, 0.0, 1.0, 1.0, 0.0, 1.0, 0.0, 0.0, 1.0, 0.0, 1.0, 1.0, 0.0, 1.0, 0.0, 0.0, 1.0, 0.0, 1.0, 1.0, 0.0, 1.0, 0.0, 0.0, 1.0, 0.0, 1.0, 1.0, 0.0, 1.0, 0.0, 0.0, 1.0, 0.0, 1.0, 1.0, 0.0, 1.0, 0.0, 0.0, 1.0, 0.0, 1.0, 1.0, 0.0, 1.0, 0.0, 0.0, 1.0, 0.0, 1.0, 1.0, 0.0, 1.0, 0.0, 0.0, 1.0, 0.0, 1.0, 1.0, 0.0, 1.0, 0.0, 0.0, 1.0, 0.0, 1.0, 1.0, 0.0, 1.0, 0.0, 0.0, 1.0, 0.0, 1.0, 1.0, 0.0, 1.0, 0.0, 0.0, 1.0, 0.0, 1.0, 1.0, 0.0, 1.0, 0.0, 0.0, 1.0, 0.0, 1.0, 1.0, 0.0, 1.0, 0.0, 0.0, 1.0, 0.0, 1.0, 1.0, 0.0, 1.0, 0.0, 0.0, 1.0, 0.0, 1.0, 1.0, 0.0, 1.0, 0.0, 0.0, 1.0, 0.0, 1.0, 1.0, 0.0, 1.0, 0.0, 0.0, 1.0, 0.0, 1.0, 1.0, 0.0, 1.0, 0.0, 0.0, 1.0, 0.0, 1.0, 1.0, 0.0, 1.0, 0.0, 0.0, 1.0, 0.0, 1.0, 1.0, 0.0, 1.0, 0.0, 0.0, 1.0, 0.0, 1.0, 1.0, 0.0, 1.0, 0.0, 0.0, 1.0, 0.0, 1.0, 1.0, 0.0, 1.0, 0.0, 0.0, 1.0, 0.0, 1.0, 1.0, 0.0, 1.0, 0.0, 0.0, 1.0, 0.0, 1.0, 1.0, 0.0, 1.0, 0.0, 0.0, 1.0, 0.0, 1.0, 1.0, 0.0, 1.0, 0.0, 0.0, 1.0, 0.0, 1.0, 1.0, 0.0, 1.0, 0.0, 0.0, 1.0, 0.0, 1.0, 1.0, 0.0, 1.0, 0.0, 0.0, 1.0, 0.0, 1.0, 1.0, 0.0, 1.0, 0.0, 0.0, 1.0, 0.0, 1.0, 1.0, 0.0, 1.0, 0.0, 0.0, 1.0, 0.0, 1.0, 1.0, 0.0, 1.0, 0.0, 0.0, 1.0, 0.0, 1.0, 1.0, 0.0, 1.0, 0.0, 0.0, 1.0, 0.0, 1.0, 1.0, 0.0, 1.0, 0.0, 0.0, 1.0, 0.0, 1.0, 1.0, 0.0, 1.0, 0.0, 0.0, 1.0, 0.0, 1.0, 1.0, 0.0, 1.0, 0.0, 0.0, 1.0, 0.0, 1.0, 1.0, 0.0, 1.0, 0.0, 0.0, 1.0, 0.0, 1.0, 1.0, 0.0, 1.0, 0.0, 0.0, 1.0, 0.0, 1.0, 1.0, 0.0, 1.0, 0.0, 0.0, 1.0, 0.0, 1.0, 1.0, 0.0, 1.0, 0.0, 0.0, 1.0, 0.0, 1.0, 1.0, 0.0, 1.0, 0.0, 0.0, 1.0, 0.0, 1.0, 1.0, 0.0, 1.0, 0.0, 0.0, 1.0, 0.0, 1.0, 1.0, 0.0, 1.0, 0.0, 0.0, 1.0, 0.0, 1.0, 1.0, 0.0, 1.0, 0.0, 0.0, 1.0, 0.0, 1.0, 1.0, 0.0, 1.0, 0.0, 0.0, 1.0, 0.0, 1.0, 1.0, 0.0, 1.0, 0.0, 0.0, 1.0, 0.0, 1.0, 1.0, 0.0, 1.0, 0.0, 0.0, 1.0, 0.0, 1.0, 1.0, 0.0, 1.0, 0.0, 0.0, 1.0, 0.0, 1.0, 1.0, 0.0, 1.0, 0.0, 0.0, 1.0, 0.0, 1.0, 1.0, 0.0, 1.0, 0.0, 0.0, 1.0, 0.0, 1.0, 1.0, 0.0, 1.0, 0.0, 0.0, 1.0, 0.0, 1.0, 1.0, 0.0, 1.0, 0.0, 0.0, 1.0, 0.0, 1.0, 1.0, 0.0, 1.0, 0.0, 0.0, 1.0, 0.0, 1.0, 1.0, 0.0, 1.0, 0.0, 0.0, 1.0, 0.0, 1.0, 1.0, 0.0, 1.0, 0.0, 0.0, 1.0, 0.0, 1.0, 1.0, 0.0, 1.0, 0.0, 0.0, 1.0, 0.0, 1.0, 1.0, 0.0, 1.0, 0.0, 0.0, 1.0, 0.0, 1.0, 1.0, 0.0, 1.0, 0.0, 0.0, 1.0, 0.0, 1.0, 1.0, 0.0, 0.0, 1.0, 0.0, 1.0, 1.0, 0.0, 0.0, 1.0, 0.0, 1.0, 1.0, 0.0, 0.0, 1.0, 0.0, 1.0, 1.0, 0.0, 0.0, 1.0, 0.0, 1.0, 1.0, 0.0, 0.0, 1.0, 0.0, 1.0, 1.0, 0.0, 0.0, 1.0, 0.0, 1.0, 1.0, 0.0, 0.0, 1.0, 0.0, 1.0, 1.0, 0.0, 0.0, 1.0, 0.0, 1.0, 1.0, 0.0, 0.0, 1.0, 0.0, 1.0, 1.0, 0.0, 0.0, 1.0, 0.0, 1.0, 1.0, 0.0, 0.0, 1.0, 0.0, 1.0, 1.0, 0.0, 0.0, 1.0, 0.0, 1.0, 1.0, 0.0, 0.0, 1.0, 0.0, 1.0, 1.0, 0.0, 0.0, 1.0, 0.0, 1.0, 1.0, 0.0, 0.0, 1.0, 0.0, 1.0, 1.0, 0.0, 0.0, 1.0, 0.0, 1.0, 1.0, 0.0, 1.0, 0.0, 0.0, 1.0, 0.0, 1.0, 1.0, 0.0, 1.0, 0.0, 0.0, 1.0, 0.0, 1.0, 1.0, 0.0, 1.0, 0.0, 0.0, 1.0, 0.0, 1.0, 1.0, 0.0, 1.0, 0.0, 0.0, 1.0, 0.0, 1.0, 1.0, 0.0, 1.0, 0.0, 0.0, 1.0, 0.0, 1.0, 1.0, 0.0, 1.0, 0.0, 0.0, 1.0, 0.0, 1.0, 1.0, 0.0, 1.0, 0.0, 0.0, 1.0, 0.0, 1.0, 1.0, 0.0, 1.0, 0.0, 0.0, 1.0, 0.0, 1.0, 1.0, 0.0, 1.0, 0.0, 0.0, 1.0, 0.0, 1.0, 1.0, 0.0, 1.0, 0.0, 0.0, 1.0, 0.0, 1.0, 1.0, 0.0, 1.0, 0.0, 0.0, 1.0, 0.0, 1.0, 1.0, 0.0, 1.0, 0.0, 0.0, 1.0, 0.0, 1.0, 1.0, 0.0, 1.0, 0.0, 0.0, 1.0, 0.0, 1.0, 1.0, 0.0, 1.0, 0.0, 0.0, 1.0, 0.0, 1.0, 1.0, 0.0, 1.0, 0.0, 0.0, 1.0, 0.0, 1.0, 1.0, 0.0, 1.0, 0.0, 0.0, 1.0, 0.0, 1.0, 1.0, 0.0, 1.0, 0.0, 0.0, 1.0, 0.0, 1.0, 1.0, 0.0, 1.0, 0.0, 0.0, 1.0, 0.0, 1.0, 1.0, 0.0, 1.0, 0.0, 0.0, 1.0, 0.0, 1.0, 1.0, 0.0, 1.0, 0.0, 0.0, 1.0, 0.0, 1.0, 1.0, 0.0, 1.0, 0.0, 0.0, 1.0, 0.0, 1.0, 1.0, 0.0, 1.0, 0.0, 0.0, 1.0, 0.0, 1.0, 1.0, 0.0, 1.0, 0.0, 0.0, 1.0, 0.0, 1.0, 1.0, 0.0, 1.0, 0.0, 0.0, 1.0, 0.0, 1.0, 1.0, 0.0, 1.0, 0.0, 0.0, 1.0, 0.0, 1.0, 1.0, 0.0, 1.0, 0.0, 0.0, 1.0, 0.0, 1.0, 1.0, 0.0, 1.0, 0.0, 0.0, 1.0, 0.0, 1.0, 1.0, 0.0, 1.0, 0.0, 0.0, 1.0, 0.0, 1.0, 1.0, 0.0, 1.0, 0.0, 0.0, 1.0, 0.0, 1.0, 1.0, 0.0, 1.0, 0.0, 0.0, 1.0, 0.0, 1.0, 1.0, 0.0, 1.0, 0.0, 0.0, 1.0, 0.0, 1.0, 1.0, 0.0, 1.0, 0.0, 0.0, 1.0, 0.0, 1.0, 1.0, 0.0, 1.0, 0.0, 0.0, 1.0, 0.0, 1.0, 1.0, 0.0, 1.0, 0.0, 0.0, 1.0, 0.0, 1.0, 1.0, 0.0, 1.0, 0.0, 0.0, 1.0, 0.0, 1.0, 1.0, 0.0, 1.0, 0.0, 0.0, 1.0, 0.0, 1.0, 1.0, 0.0, 1.0, 0.0, 0.0, 1.0, 0.0, 1.0, 1.0, 0.0, 1.0, 0.0, 0.0, 1.0, 0.0, 1.0, 1.0, 0.0, 1.0, 0.0, 0.0, 1.0, 0.0, 1.0, 1.0, 0.0, 1.0, 0.0, 0.0, 1.0, 0.0, 1.0, 1.0, 0.0, 1.0, 0.0, 0.0, 1.0, 0.0, 1.0, 1.0, 0.0, 1.0, 0.0, 0.0, 1.0, 0.0, 1.0, 1.0, 0.0, 1.0, 0.0, 0.0, 1.0, 0.0, 1.0, 1.0, 0.0, 1.0, 0.0, 0.0, 1.0, 0.0, 1.0, 1.0, 0.0, 1.0, 0.0, 0.0, 1.0, 0.0, 1.0, 1.0, 0.0, 1.0, 0.0, 0.0, 1.0, 0.0, 1.0, 1.0, 0.0, 1.0, 0.0, 0.0, 1.0, 0.0, 1.0, 1.0, 0.0, 1.0, 0.0, 0.0, 1.0, 0.0, 1.0, 1.0, 0.0, 1.0, 0.0, 0.0, 1.0, 0.0, 1.0, 1.0, 0.0, 1.0, 0.0, 0.0, 1.0, 0.0, 1.0, 1.0, 0.0, 1.0, 0.0, 0.0, 1.0, 0.0, 1.0, 1.0, 0.0, 1.0, 0.0, 0.0, 1.0, 0.0, 1.0, 1.0, 0.0, 1.0, 0.0, 0.0, 1.0, 0.0, 1.0, 1.0, 0.0, 1.0, 0.0, 0.0, 1.0, 0.0, 1.0, 1.0, 0.0, 1.0, 0.0, 0.0, 1.0, 0.0, 1.0, 1.0, 0.0, 1.0, 0.0, 0.0, 1.0, 0.0, 1.0, 1.0, 0.0, 1.0, 0.0, 0.0, 1.0, 0.0, 1.0, 1.0, 0.0, 1.0, 0.0, 0.0, 1.0, 0.0, 1.0, 1.0, 0.0, 1.0, 0.0, 0.0, 1.0, 0.0, 1.0, 1.0, 0.0, 1.0, 0.0, 0.0, 1.0, 0.0, 1.0, 1.0, 0.0, 1.0, 0.0, 0.0, 1.0, 0.0, 1.0, 1.0, 0.0, 1.0, 0.0, 0.0, 1.0, 0.0, 1.0, 1.0, 0.0, 1.0, 0.0, 0.0, 1.0, 0.0, 1.0, 1.0, 0.0, 1.0, 0.0, 0.0, 1.0, 0.0, 1.0, 1.0, 0.0, 0.0, 1.0, 0.0, 1.0, 1.0, 0.0, 0.0, 1.0, 0.0, 1.0, 1.0, 0.0, 0.0, 1.0, 0.0, 1.0, 1.0, 0.0, 0.0, 1.0, 0.0, 1.0, 1.0, 0.0, 0.0, 1.0, 0.0, 1.0, 1.0, 0.0, 0.0, 1.0, 0.0, 1.0, 1.0, 0.0, 0.0, 1.0, 0.0, 1.0, 1.0, 0.0, 0.0, 1.0, 0.0, 1.0, 1.0, 0.0, 0.0, 1.0, 0.0, 1.0, 1.0, 0.0, 0.0, 1.0, 0.0, 1.0, 1.0, 0.0, 0.0, 1.0, 0.0, 1.0, 1.0, 0.0, 0.0, 1.0, 0.0, 1.0, 1.0, 0.0, 0.0, 1.0, 0.0, 1.0, 1.0, 0.0, 0.0, 1.0, 0.0, 1.0, 1.0, 0.0, 0.0, 1.0, 0.0, 1.0, 1.0, 0.0, 0.0, 1.0, 0.0, 1.0, 1.0, 0.0, 0.0, 1.0, 0.0, 1.0, 1.0, 0.0, 0.0, 1.0, 0.0, 1.0, 1.0, 0.0, 0.0, 1.0, 0.0, 1.0, 1.0, 0.0, 0.0, 1.0, 0.0, 1.0, 1.0, 0.0, 0.0, 1.0, 0.0, 1.0, 1.0, 0.0, 0.0, 1.0, 0.0, 1.0, 1.0, 0.0, 0.0, 1.0, 0.0, 1.0, 1.0, 0.0, 0.0, 1.0, 0.0, 1.0, 1.0, 0.0, 0.0, 1.0, 0.0, 1.0, 1.0, 0.0, 0.0, 1.0, 0.0, 1.0, 1.0, 0.0, 0.0, 1.0, 0.0, 1.0, 1.0, 0.5, 1.0, 0.75, 0.933, 0.933, 0.75, 1.0, 0.5, 0.933, 0.25, 0.75, 0.06699, 0.5, 0.0, 0.25, 0.06699, 0.06699, 0.25, 0.0, 0.5, 0.06699, 0.75, 0.25, 0.933, 0.9652, 0.0003072, 0.9997, 0.0003072, 0.9997, 0.05898, 0.9652, 0.05898, 0.9652, 0.05898, 0.9997, 0.05898, 0.9997, 0.1341, 0.9652, 0.1341, 0.9652, 0.1341, 0.9997, 0.1341, 0.9997, 0.2181, 0.9652, 0.2181, 0.9652, 0.2181, 0.9997, 0.2181, 0.9997, 0.3068, 0.9652, 0.3068, 0.9652, 0.3068, 0.9997, 0.3068, 0.9976, 0.4124, 0.9673, 0.4124, 0.9673, 0.4124, 0.9976, 0.4124, 0.9931, 0.5065, 0.9718, 0.5065, 0.9718, 0.5065, 0.9931, 0.5065, 0.9893, 0.5581, 0.9756, 0.5581, 0.9756, 0.5581, 0.9893, 0.5581, 0.9878, 0.5804, 0.9771, 0.5804, 0.3025, 0.999, 0.2919, 0.999, 0.2904, 0.9767, 0.304, 0.9767, 0.304, 0.9767, 0.2904, 0.9767, 0.2865, 0.9251, 0.3078, 0.9251, 0.3078, 0.9251, 0.2865, 0.9251, 0.282, 0.831, 0.3123, 0.831, 0.3123, 0.831, 0.282, 0.831, 0.28, 0.7253, 0.3144, 0.7253, 0.3144, 0.7253, 0.28, 0.7253, 0.28, 0.6367, 0.3144, 0.6367, 0.3144, 0.6367, 0.28, 0.6367, 0.28, 0.5527, 0.3144, 0.5527, 0.7288, 0.0171, 0.7851, 0.0003072, 0.8356, 0.03008, 0.8737, 0.09482, 0.8945, 0.1762, 0.8945, 0.2649, 0.8559, 0.3632, 0.7941, 0.4344, 0.7504, 0.462, 0.7284, 0.4662, 0.7081, 0.4569, 0.6723, 0.4196, 0.6294, 0.3357, 0.6155, 0.231, 0.6367, 0.1449, 0.6764, 0.07084, 0.3144, 0.5527, 0.28, 0.5527, 0.28, 0.4776, 0.3144, 0.4776, 0.3144, 0.4776, 0.28, 0.4776, 0.28, 0.4189, 0.3144, 0.4189, 0.5054, 0.0003072, 0.556, 0.03008, 0.594, 0.09482, 0.6148, 0.1762, 0.6148, 0.2649, 0.5762, 0.3632, 0.5145, 0.4344, 0.4708, 0.462, 0.4488, 0.4662, 0.4285, 0.4569, 0.3926, 0.4196, 0.3497, 0.3357, 0.3358, 0.231, 0.357, 0.1449, 0.3967, 0.07084, 0.4492, 0.0171, 0.0, 0.0, 1.0, 0.0, 1.0, 1.0, 0.0, 1.0, 0.0, 0.0, 1.0, 0.0, 1.0, 1.0, 0.0, 1.0, 0.0, 0.0, 1.0, 0.0, 1.0, 1.0, 0.0, 1.0, 0.0, 0.0, 1.0, 0.0, 1.0, 1.0, 0.0, 1.0, 0.0, 0.0, 1.0, 0.0, 1.0, 1.0, 0.0, 1.0, 0.0, 0.0, 1.0, 0.0, 1.0, 1.0, 0.0, 1.0, 0.0, 0.0, 1.0, 0.0, 1.0, 1.0, 0.0, 1.0, 0.0, 0.0, 1.0, 0.0, 1.0, 1.0, 0.0, 1.0, 0.0, 0.0, 1.0, 0.0, 1.0, 1.0, 0.0, 1.0, 0.0, 0.0, 1.0, 0.0, 1.0, 1.0, 0.0, 1.0, 0.0, 0.0, 1.0, 0.0, 1.0, 1.0, 0.0, 1.0, 0.0, 0.0, 1.0, 0.0, 1.0, 1.0, 0.0, 1.0, 0.0, 0.0, 1.0, 0.0, 1.0, 1.0, 0.0, 1.0, 0.0, 0.0, 1.0, 0.0, 1.0, 1.0, 0.0, 1.0, 0.0, 0.0, 1.0, 0.0, 1.0, 1.0, 0.0, 1.0, 0.0, 0.0, 1.0, 0.0, 1.0, 1.0, 0.0, 1.0, 0.0, 0.0, 1.0, 0.0, 1.0, 1.0, 0.0, 1.0, 0.0, 0.0, 1.0, 0.0, 1.0, 1.0, 0.0, 1.0, 0.0, 0.0, 1.0, 0.0, 1.0, 1.0, 0.0, 1.0, 0.0, 0.0, 1.0, 0.0, 1.0, 1.0, 0.0, 1.0, 0.0, 0.0, 1.0, 0.0, 1.0, 1.0, 0.0, 1.0, 0.0, 0.0, 1.0, 0.0, 1.0, 1.0, 0.0, 1.0, 0.0, 0.0, 1.0, 0.0, 1.0, 1.0, 0.0, 1.0, 0.0, 0.0, 1.0, 0.0, 1.0, 1.0, 0.0, 1.0, 0.0, 0.0, 1.0, 0.0, 1.0, 1.0, 0.0, 1.0, 0.0, 0.0, 1.0, 0.0, 1.0, 1.0, 0.0, 1.0, 0.0, 0.0, 1.0, 0.0, 1.0, 1.0, 0.0, 1.0, 0.0, 0.0, 1.0, 0.0, 1.0, 1.0, 0.0, 1.0, 0.0, 0.0, 1.0, 0.0, 1.0, 1.0, 0.0, 1.0, 0.0, 0.0, 1.0, 0.0, 1.0, 1.0, 0.0, 1.0, 0.0, 0.0, 1.0, 0.0, 1.0, 1.0, 0.0, 1.0, 0.0, 0.0, 1.0, 0.0, 1.0, 1.0, 0.0, 1.0, 0.0, 0.0, 1.0, 0.0, 1.0, 1.0, 0.0, 1.0, 0.0, 0.0, 1.0, 0.0, 1.0, 1.0, 0.0, 1.0, 0.0, 0.0, 1.0, 0.0, 1.0, 1.0, 0.0, 1.0, 0.0, 0.0, 1.0, 0.0, 1.0, 1.0, 0.0, 1.0, 0.0, 0.0, 1.0, 0.0, 1.0, 1.0, 0.0, 1.0, 0.0, 0.0, 1.0, 0.0, 1.0, 1.0, 0.0, 1.0, 0.0, 0.0, 1.0, 0.0, 1.0, 1.0, 0.0, 1.0, 0.0, 0.0, 1.0, 0.0, 1.0, 1.0, 0.0, 1.0, 0.0, 0.0, 1.0, 0.0, 1.0, 1.0, 0.0, 1.0, 0.0, 0.0, 1.0, 0.0, 1.0, 1.0, 0.0, 1.0, 0.0, 0.0, 1.0, 0.0, 1.0, 1.0, 0.0, 1.0, 0.0, 0.0, 1.0, 0.0, 1.0, 1.0, 0.0, 1.0, 0.0, 0.0, 1.0, 0.0, 1.0, 1.0, 0.0, 1.0, 0.0, 0.0, 1.0, 0.0, 1.0, 1.0, 0.0, 1.0, 0.0, 0.0, 1.0, 0.0, 1.0, 1.0, 0.0, 1.0, 0.0, 0.0, 1.0, 0.0, 1.0, 1.0, 0.0, 1.0, 0.0, 0.0, 1.0, 0.0, 1.0, 1.0, 0.0, 1.0, 0.0, 0.0, 1.0, 0.0, 1.0, 1.0, 0.0, 1.0, 0.0, 0.0, 1.0, 0.0, 1.0, 1.0, 0.0, 1.0, 0.0, 0.0, 1.0, 0.0, 1.0, 1.0, 0.0, 1.0, 0.0, 0.0, 1.0, 0.0, 1.0, 1.0, 0.0, 1.0, 0.0, 0.0, 1.0, 0.0, 1.0, 1.0, 0.0, 1.0, 0.0, 0.0, 1.0, 0.0, 1.0, 1.0, 0.0, 1.0, 0.0, 0.0, 1.0, 0.0, 1.0, 1.0, 0.0, 1.0, 0.0, 0.0, 1.0, 0.0, 1.0, 1.0, 0.0, 1.0, 0.0, 0.0, 1.0, 0.0, 1.0, 1.0, 0.0, 1.0, 0.0, 0.0, 1.0, 0.0, 1.0, 1.0, 0.0, 1.0, 0.0, 0.0, 1.0, 0.0, 1.0, 1.0, 0.0, 1.0, 0.0, 0.0, 1.0, 0.0, 1.0, 1.0, 0.0, 1.0, 0.0, 0.0, 1.0, 0.0, 1.0, 1.0, 0.0, 1.0, 0.0, 0.0, 1.0, 0.0, 1.0, 1.0, 0.0, 1.0, 0.0, 0.0, 1.0, 0.0, 1.0, 1.0, 0.0, 1.0, 0.0, 0.0, 1.0, 0.0, 1.0, 1.0, 0.0, 0.0, 1.0, 0.0, 1.0, 1.0, 0.0, 0.0, 1.0, 0.0, 1.0, 1.0, 0.0, 0.0, 1.0, 0.0, 1.0, 1.0, 0.0, 0.0, 1.0, 0.0, 1.0, 1.0, 0.0, 0.0, 1.0, 0.0, 1.0, 1.0, 0.0, 0.0, 1.0, 0.0, 1.0, 1.0, 0.0, 0.0, 1.0, 0.0, 1.0, 1.0, 0.0, 0.0, 1.0, 0.0, 1.0, 1.0, 0.0, 0.0, 1.0, 0.0, 1.0, 1.0, 0.0, 0.0, 1.0, 0.0, 1.0, 1.0, 0.0, 0.0, 1.0, 0.0, 1.0, 1.0, 0.0, 0.0, 1.0, 0.0, 1.0, 1.0, 0.0, 0.0, 1.0, 0.0, 1.0, 1.0, 0.0, 0.0, 1.0, 0.0, 1.0, 1.0, 0.0, 0.0, 1.0, 0.0, 1.0, 1.0, 0.0, 0.0, 1.0, 0.0, 1.0, 1.0, 0.0, 1.0, 0.0, 0.0, 1.0, 0.0, 1.0, 1.0, 0.0, 1.0, 0.0, 0.0, 1.0, 0.0, 1.0, 1.0, 0.0, 1.0, 0.0, 0.0, 1.0, 0.0, 1.0, 1.0, 0.0, 1.0, 0.0, 0.0, 1.0, 0.0, 1.0, 1.0, 0.0, 1.0, 0.0, 0.0, 1.0, 0.0, 1.0, 1.0, 0.0, 1.0, 0.0, 0.0, 1.0, 0.0, 1.0, 1.0, 0.0, 1.0, 0.0, 0.0, 1.0, 0.0, 1.0, 1.0, 0.0, 1.0, 0.0, 0.0, 1.0, 0.0, 1.0, 1.0, 0.0, 1.0, 0.0, 0.0, 1.0, 0.0, 1.0, 1.0, 0.0, 1.0, 0.0, 0.0, 1.0, 0.0, 1.0, 1.0, 0.0, 1.0, 0.0, 0.0, 1.0, 0.0, 1.0, 1.0, 0.0, 1.0, 0.0, 0.0, 1.0, 0.0, 1.0, 1.0, 0.0, 1.0, 0.0, 0.0, 1.0, 0.0, 1.0, 1.0, 0.0, 1.0, 0.0, 0.0, 1.0, 0.0, 1.0, 1.0, 0.0, 1.0, 0.0, 0.0, 1.0, 0.0, 1.0, 1.0, 0.0, 1.0, 0.0, 0.0, 1.0, 0.0, 1.0, 1.0, 0.0, 1.0, 0.0, 0.0, 1.0, 0.0, 1.0, 1.0, 0.0, 1.0, 0.0, 0.0, 1.0, 0.0, 1.0, 1.0, 0.0, 1.0, 0.0, 0.0, 1.0, 0.0, 1.0, 1.0, 0.0, 1.0, 0.0, 0.0, 1.0, 0.0, 1.0, 1.0, 0.0, 1.0, 0.0, 0.0, 1.0, 0.0, 1.0, 1.0, 0.0, 1.0, 0.0, 0.0, 1.0, 0.0, 1.0, 1.0, 0.0, 1.0, 0.0, 0.0, 1.0, 0.0, 1.0, 1.0, 0.0, 1.0, 0.0, 0.0, 1.0, 0.0, 1.0, 1.0, 0.0, 1.0, 0.0, 0.0, 1.0, 0.0, 1.0, 1.0, 0.0, 1.0, 0.0, 0.0, 1.0, 0.0, 1.0, 1.0, 0.0, 1.0, 0.0, 0.0, 1.0, 0.0, 1.0, 1.0, 0.0, 1.0, 0.0, 0.0, 1.0, 0.0, 1.0, 1.0, 0.0, 1.0, 0.0, 0.0, 1.0, 0.0, 1.0, 1.0, 0.0, 1.0, 0.0, 0.0, 1.0, 0.0, 1.0, 1.0, 0.0, 1.0, 0.0, 0.0, 1.0, 0.0, 1.0, 1.0, 0.0, 1.0, 0.0, 0.0, 1.0, 0.0, 1.0, 1.0, 0.0, 1.0, 0.0, 0.0, 1.0, 0.0, 1.0, 1.0, 0.0, 1.0, 0.0, 0.0, 1.0, 0.0, 1.0, 1.0, 0.0, 1.0, 0.0, 0.0, 1.0, 0.0, 1.0, 1.0, 0.0, 1.0, 0.0, 0.0, 1.0, 0.0, 1.0, 1.0, 0.0, 1.0, 0.0, 0.0, 1.0, 0.0, 1.0, 1.0, 0.0, 1.0, 0.0, 0.0, 1.0, 0.0, 1.0, 1.0, 0.0, 1.0, 0.0, 0.0, 1.0, 0.0, 1.0, 1.0, 0.0, 1.0, 0.0, 0.0, 1.0, 0.0, 1.0, 1.0, 0.0, 1.0, 0.0, 0.0, 1.0, 0.0, 1.0, 1.0, 0.0, 1.0, 0.0, 0.0, 1.0, 0.0, 1.0, 1.0, 0.0, 1.0, 0.0, 0.0, 1.0, 0.0, 1.0, 1.0, 0.0, 1.0, 0.0, 0.0, 1.0, 0.0, 1.0, 1.0, 0.0, 1.0, 0.0, 0.0, 1.0, 0.0, 1.0, 1.0, 0.0, 1.0, 0.0, 0.0, 1.0, 0.0, 1.0, 1.0, 0.0, 1.0, 0.0, 0.0, 1.0, 0.0, 1.0, 1.0, 0.0, 1.0, 0.0, 0.0, 1.0, 0.0, 1.0, 1.0, 0.0, 1.0, 0.0, 0.0, 1.0, 0.0, 1.0, 1.0, 0.0, 1.0, 0.0, 0.0, 1.0, 0.0, 1.0, 1.0, 0.0, 1.0, 0.0, 0.0, 1.0, 0.0, 1.0, 1.0, 0.0, 1.0, 0.0, 0.0, 1.0, 0.0, 1.0, 1.0, 0.0, 1.0, 0.0, 0.0, 1.0, 0.0, 1.0, 1.0, 0.0, 1.0, 0.0, 0.0, 1.0, 0.0, 1.0, 1.0, 0.0, 1.0, 0.0, 0.0, 1.0, 0.0, 1.0, 1.0, 0.0, 1.0, 0.0, 0.0, 1.0, 0.0, 1.0, 1.0, 0.0, 1.0, 0.0, 0.0, 1.0, 0.0, 1.0, 1.0, 0.0, 1.0, 0.0, 0.0, 1.0, 0.0, 1.0, 1.0, 0.0, 1.0, 0.0, 0.0, 1.0, 0.0, 1.0, 1.0, 0.0, 1.0, 0.0, 0.0, 1.0, 0.0, 1.0, 1.0, 0.0, 1.0, 0.0, 0.0, 1.0, 0.0, 1.0, 1.0, 0.0, 1.0, 0.0, 0.0, 1.0, 0.0, 1.0, 1.0, 0.0, 1.0, 0.0, 0.0, 1.0, 0.0, 1.0, 1.0, 0.0, 1.0, 0.0, 0.0, 1.0, 0.0, 1.0, 1.0, 0.0, 0.0, 1.0, 0.0, 1.0, 1.0, 0.0, 0.0, 1.0, 0.0, 1.0, 1.0, 0.0, 0.0, 1.0, 0.0, 1.0, 1.0, 0.0, 0.0, 1.0, 0.0, 1.0, 1.0, 0.0, 0.0, 1.0, 0.0, 1.0, 1.0, 0.0, 0.0, 1.0, 0.0, 1.0, 1.0, 0.0, 0.0, 1.0, 0.0, 1.0, 1.0, 0.0, 0.0, 1.0, 0.0, 1.0, 1.0, 0.0, 0.0, 1.0, 0.0, 1.0, 1.0, 0.0, 0.0, 1.0, 0.0, 1.0, 1.0, 0.0, 0.0, 1.0, 0.0, 1.0, 1.0, 0.0, 0.0, 1.0, 0.0, 1.0, 1.0, 0.0, 0.0, 1.0, 0.0, 1.0, 1.0, 0.0, 0.0, 1.0, 0.0, 1.0, 1.0, 0.0, 0.0, 1.0, 0.0, 1.0, 1.0])
me_cylinder_004.materials.append(mat_0_skiff)
me_cylinder_004.use_remesh_preserve_volume = False
me_cylinder_004.use_remesh_preserve_attributes = False
me_cylinder_004.use_mirror_vertex_groups = False
me_cylinder_004.update()

# ---- objects
ob_0_skiff = bpy.data.objects.new('0_skiff', me_cylinder_004)
ob_lamp = bpy.data.objects.new('Lamp', light_lamp)
ob_camera = bpy.data.objects.new('Camera', cam_camera)

# ---- transforms, parenting, visibility, modifiers, constraints
ob_0_skiff.location = (0.0, -0.6679, 0.0)
ob_0_skiff.rotation_euler = (1.571, -0.0, 0.0)
ob_0_skiff.scale = (0.9805, 0.7674, 0.9805)
ob_0_skiff.lineart.crease_threshold = 0.0
ob_lamp.location = (4.076, 1.005, 5.904)
ob_lamp.rotation_euler = (0.6503, 0.05522, 1.866)
ob_lamp.lock_rotations_4d = False
ob_lamp.empty_display_type = 'ARROWS'
ob_lamp.color = (0.0, 0.0, 0.0, 0.0)
ob_lamp.hide_viewport = True
ob_lamp.lineart.crease_threshold = 0.0
ob_camera.location = (7.481, -6.508, 5.344)
ob_camera.rotation_euler = (1.109, 0.0, 0.8149)
ob_camera.lock_rotations_4d = False
ob_camera.empty_display_type = 'ARROWS'
ob_camera.color = (0.0, 0.0, 0.0, 0.0)
ob_camera.hide_viewport = True
ob_camera.display_type = 'WIRE'
ob_camera.lineart.crease_threshold = 0.0

# ---- collection membership
col_collection_1.objects.link(ob_0_skiff)
col_collection_1.objects.link(ob_lamp)
col_collection_1.objects.link(ob_camera)

# ---- scene / render settings (as saved in the file)
scene.camera = ob_camera
scene.frame_start = 1; scene.frame_end = 250; scene.frame_set(1)
scene.render.engine = 'BLENDER_EEVEE_NEXT'
scene.render.resolution_percentage = 50
scene.render.dither_intensity = 0.0
scene.cycles.use_denoising = False
scene.cycles.samples = 128
scene.cycles.sampling_pattern = 'TABULATED_SOBOL'
scene.cycles.light_sampling_threshold = 0.0
scene.cycles.use_adaptive_sampling = False
scene.cycles.use_light_tree = False
scene.cycles.blur_glossy = 0.0
scene.cycles.sample_clamp_indirect = 0.0
scene.view_settings.view_transform = 'Standard'
bpy.context.view_layer.update()
